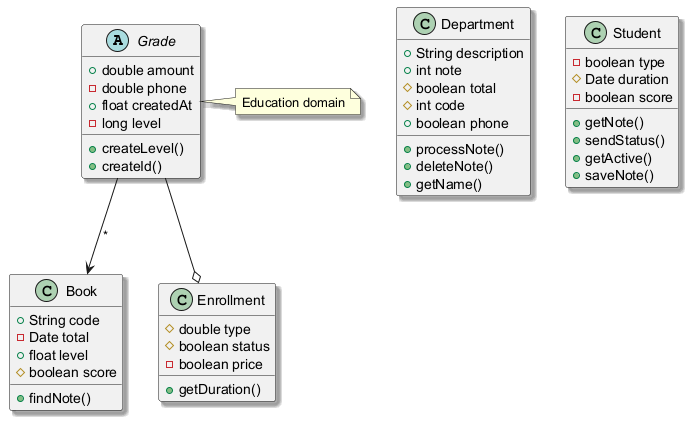

The diagram above was rendered by PlantUML. Its source (embedded in the PNG):
@startuml
skinparam shadowing true
abstract class Grade {
  +double amount
  -double phone
  +float createdAt
  -long level
  +createLevel()
  +createId()
}
class Book {
  +String code
  -Date total
  +float level
  #boolean score
  +findNote()
}
class Enrollment {
  #double type
  #boolean status
  -boolean price
  +getDuration()
}
class Department {
  +String description
  +int note
  #boolean total
  #int code
  +boolean phone
  +processNote()
  +deleteNote()
  +getName()
}
class Student {
  -boolean type
  #Date duration
  -boolean score
  +getNote()
  +sendStatus()
  +getActive()
  +saveNote()
}
Grade --o Enrollment
Grade --> Book : "*"
note right of Grade : Education domain
@enduml